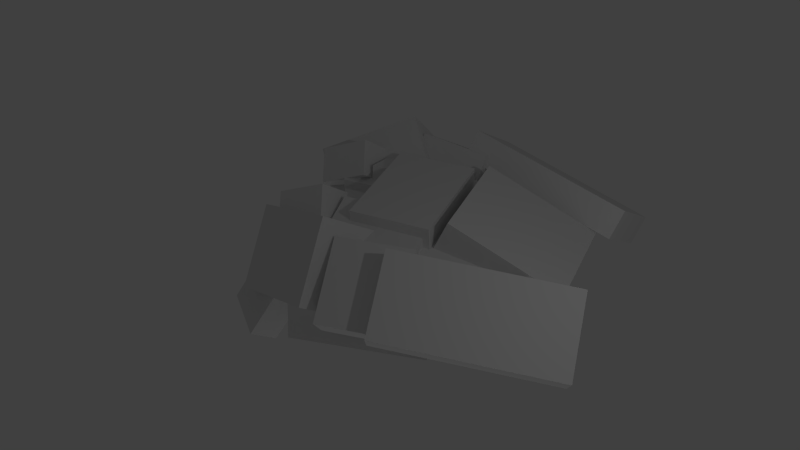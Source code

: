 # Source: Mjolnir.blend  (saved by Blender 2.68.0; exported with 4.5.12 LTS)
import bpy
from mathutils import Matrix  # noqa: F401  (used for matrix-valued properties, if any)

bpy.ops.wm.read_factory_settings(use_empty=True)
scene = bpy.context.scene
scene.name = 'Scene'

# ---- collections
col_collection_1 = bpy.data.collections.new('Collection 1'); scene.collection.children.link(col_collection_1)

# ---- world
world_world = bpy.data.worlds.new('World'); scene.world = world_world
world_world.color = (0.05088, 0.05088, 0.05088)
world_world.use_sun_shadow = False
world_world.sun_shadow_jitter_overblur = 0.0
world_world.cycles.sampling_method = 'MANUAL'
world_world.cycles.sample_map_resolution = 256

# ---- cameras
cam_camera_001 = bpy.data.cameras.new('Camera.001')
cam_camera_001.clip_end = 100.0
cam_camera_001.lens = 35.0
cam_camera_001.sensor_width = 32.0
cam_camera_001.sensor_height = 18.0
cam_camera_001.ortho_scale = 7.314
cam_camera_001.dof.focus_distance = 0.0
cam_camera_001.dof.aperture_fstop = 128.0

# ---- lights
light_lamp = bpy.data.lights.new('Lamp', 'POINT')
light_lamp.transmission_factor = 0.0
light_lamp.cutoff_distance = 30.0
light_lamp.energy = 100.0
light_lamp.shadow_buffer_clip_start = 1.001
light_lamp.shadow_soft_size = 0.1
light_lamp.shadow_maximum_resolution = 0.006
light_lamp.use_absolute_resolution = True
light_lamp.cycles.use_multiple_importance_sampling = False
light_lamp_001 = bpy.data.lights.new('Lamp.001', 'POINT')
light_lamp_001.transmission_factor = 0.0
light_lamp_001.cutoff_distance = 30.0
light_lamp_001.energy = 100.0
light_lamp_001.shadow_buffer_clip_start = 1.001
light_lamp_001.shadow_soft_size = 0.1
light_lamp_001.shadow_maximum_resolution = 0.006
light_lamp_001.use_absolute_resolution = True
light_lamp_001.cycles.use_multiple_importance_sampling = False

# ---- meshes
me_cube_013 = bpy.data.meshes.new('Cube.013')
me_cube_013.from_pydata([(1.156, -1.151, 0.1909), (1.342, -1.423, -1.571), (-0.8916, -1.423, -3.085), (-1.078, -1.151, -1.323), (1.077, -1.794, 0.9358), (1.263, -2.066, -0.8259), (-0.9705, -2.066, -2.34), (-1.157, -1.794, -0.5785), (1.361, 0.9701, 0.2823), (1.599, 1.228, -1.457), (-0.6009, 1.585, -2.955), (-0.8387, 1.327, -1.217), (1.406, 1.607, 1.082), (1.643, 1.865, -0.6565), (-0.5561, 2.222, -2.155), (-0.7939, 1.964, -0.4165), (0.6636, 0.9628, -0.4799), (0.471, -1.03, -0.5658), (2.029, -1.149, -0.5684), (2.222, 0.8431, -0.4825), (0.6631, 0.9521, 1.52), (0.4705, -1.04, 1.434), (2.029, -1.16, 1.431), (2.221, 0.8325, 1.517), (0.7675, 0.708, 0.168), (0.6216, -0.8014, 0.1029), (2.565, -0.9436, -1.222), (2.711, 0.5658, -1.157), (1.063, 0.6702, 2.976), (0.9173, -0.8391, 2.911), (2.861, -0.9813, 1.586), (3.007, 0.528, 1.651), (-0.5443, 1.394, -2.034), (-0.606, 0.7553, -2.062), (2.51, 0.5085, -0.6717), (2.572, 1.147, -0.6442), (-0.6692, 1.394, -0.2416), (-0.731, 0.7553, -0.2691), (2.385, 0.5085, 1.121), (2.447, 1.147, 1.148), (-1.436, 0.7704, -0.858), (-1.709, 0.3936, 0.06185), (-0.9426, 0.3281, 1.301), (-0.6697, 0.7049, 0.3809), (-1.633, 1.173, 0.09546), (-1.906, 0.7965, 1.015), (-1.14, 0.731, 2.254), (-0.8672, 1.108, 1.334), (-1.045, 1.437, -1.099), (-1.179, 1.437, 0.8264), (-0.2417, 1.374, -0.7413), (-1.153, 0.3105, -1.148), (-1.233, 0.8738, 0.8022), (-1.288, 0.3105, 0.7779), (-0.3506, 0.247, -0.7898), (-0.4849, 0.247, 1.136), (-0.4304, 0.8103, 1.16), (-1.087, 1.876, -4.018), (-1.84, 1.363, -4.112), (-1.485, 0.8833, -1.25), (-0.7314, 1.397, -1.155), (-1.354, 2.175, -3.403), (-2.108, 1.661, -3.497), (-1.753, 1.181, -0.6351), (-0.9993, 1.695, -0.5406), (1.05, 0.7495, -0.9215), (-0.2922, 0.8558, -1.52), (0.8133, 0.7495, 2.471), (-0.5287, 0.8558, 1.873), (0.004763, 0.8478, 1.469), (0.2663, 1.688, -1.082), (-1.207, 1.209, -3.319), (-1.468, 0.3688, -0.7673), (-0.5584, 1.475, 2.762), (-0.2969, 2.315, 0.2106), (-1.77, 1.836, -2.026), (-2.031, 0.9957, 0.5255), (0.8699, 1.62, 1.282), (0.9727, 1.443, -0.4461), (-0.5691, 1.565, -1.134), (-0.6719, 1.742, 0.5947), (0.6805, 0.3843, 2.233), (0.7833, 0.2067, 0.5045), (-0.7585, 0.3288, -0.1833), (-0.8613, 0.5064, 1.545), (-0.8002, -1.254, -2.148), (-0.7384, -0.6149, -2.121), (2.378, -0.8617, -0.7308), (2.316, -1.501, -0.7583), (-0.9251, -1.254, -0.3558), (-0.8634, -0.6149, -0.3282), (2.253, -0.8617, 1.062), (2.191, -1.501, 1.034), (-1.56, -0.516, -0.9134), (-1.758, -0.1132, 0.04), (-0.9916, -0.1786, 1.279), (-0.794, -0.5815, 0.3254), (-1.833, -0.8928, 0.006396), (-2.031, -0.4899, 0.9598), (-1.264, -0.5554, 2.199), (-1.067, -0.9582, 1.245), (-1.302, -1.23, -1.214), (-1.436, -1.23, 0.7115), (-0.4995, -1.293, -0.8562), (-1.193, -0.1032, -1.166), (-1.403, -1.23, 0.23), (-1.382, -0.6665, 0.7358), (-1.328, -0.1032, 0.76), (-0.3906, -0.1667, -0.8077), (-0.5248, -0.1667, 1.118), (-0.5793, -0.73, 1.094), (-0.6002, -1.293, 0.5881), (-1.425, -1.625, -4.169), (-2.069, -1.003, -4.214), (-1.63, -0.6157, -1.315), (-0.986, -1.237, -1.269), (-1.747, -1.884, -3.578), (-2.39, -1.263, -3.623), (-1.951, -0.875, -0.7238), (-1.308, -1.497, -0.6782), (0.8929, -0.8737, -0.9915), (-0.4491, -0.7674, -1.59), (0.6564, -0.8737, 2.401), (-0.6856, -0.7674, 1.803), (-0.158, -0.8366, 1.397), (-0.05887, -1.677, -1.227), (-1.416, -0.9568, -3.412), (-1.515, -0.1166, -0.7883), (-0.8345, -1.382, 2.639), (-0.7353, -2.222, 0.01498), (-2.093, -1.502, -2.17), (-2.192, -0.6618, 0.454), (0.5464, -1.727, 1.138), (0.6835, -1.55, -0.5751), (-0.8583, -1.427, -1.263), (-0.9954, -1.605, 0.4504), (0.5959, -0.4913, 2.195), (0.733, -0.3137, 0.4821), (-0.8088, -0.1916, -0.2057), (-0.9459, -0.3692, 1.508), (-0.5923, -1.137, 0.8876), (-0.3951, -2.113, -1.1), (0.8582, -2.012, -0.7042), (0.6611, -1.035, 1.283), (-0.6164, -1.403, 1.926), (-0.4192, -2.379, -0.06096), (0.8341, -2.278, 0.3343), (0.637, -1.302, 2.321), (0.2273, -1.363, 1.687), (0.4245, -2.339, -0.3), (3.298, -1.884, -0.2757), (3.101, -0.9076, 1.711), (0.2772, -1.62, 2.738), (0.4744, -2.596, 0.7505), (3.348, -2.141, 0.7748), (3.151, -1.165, 2.762), (0.4851, 1.305, 1.802), (0.8686, 2.257, -0.1019), (3.612, 1.37, -0.1354), (3.229, 0.4181, 1.769), (0.5826, 1.54, 2.874), (0.9662, 2.492, 0.9699), (3.71, 1.605, 0.9363), (3.326, 0.653, 2.84), (-0.365, 1.216, 0.989), (0.01857, 2.168, -0.915), (1.234, 1.873, -0.5368), (0.8501, 0.9205, 1.367), (-0.3387, 1.471, 2.05), (0.04487, 2.423, 0.1461), (1.26, 2.128, 0.5243), (0.8764, 1.176, 2.428)], [(52, 49), (105, 102), (106, 102)], [(1, 2, 6, 5), (2, 3, 7, 6), (4, 7, 3, 0), (8, 12, 13, 9), (8, 9, 10, 11), (12, 15, 14, 13), (9, 13, 14, 10), (10, 14, 15, 11), (12, 15, 11, 8), (44, 45, 41, 40), (20, 16, 17, 21), (21, 22, 18, 17), (22, 23, 19, 18), (23, 20, 16, 19), (16, 19, 18, 17), (23, 22, 21, 20), (28, 29, 25, 24), (29, 30, 26, 25), (30, 31, 27, 26), (31, 28, 24, 27), (24, 25, 26, 27), (31, 30, 29, 28), (36, 32, 33, 37), (37, 38, 34, 33), (38, 39, 35, 34), (39, 36, 32, 35), (32, 33, 34, 35), (39, 38, 37, 36), (40, 41, 42, 43), (45, 46, 42, 41), (46, 47, 43, 42), (47, 43, 40, 44), (47, 46, 45, 44), (66, 68, 123, 121), (122, 123, 68, 67), (55, 53, 52, 56), (51, 54, 50, 48), (57, 58, 59, 60), (61, 64, 63, 62), (57, 61, 62, 58), (59, 60, 64, 63), (61, 57, 60, 64), (55, 54, 51, 53), (70, 74, 75, 71), (73, 76, 75, 74), (69, 73, 74, 70), (71, 75, 76, 72), (73, 69, 72, 76), (97, 93, 94, 98), (77, 80, 79, 78), (81, 82, 83, 84), (77, 78, 82, 81), (78, 79, 83, 82), (79, 80, 84, 83), (81, 84, 80, 77), (89, 85, 86, 90), (90, 86, 87, 91), (91, 87, 88, 92), (92, 88, 85, 89), (85, 88, 87, 86), (92, 89, 90, 91), (98, 94, 95, 99), (99, 95, 96, 100), (100, 96, 93, 97), (93, 96, 95, 94), (100, 97, 98, 99), (109, 110, 106, 107), (0, 3, 2, 1), (103, 101, 105, 111), (112, 115, 114, 113), (116, 117, 118, 119), (112, 113, 117, 116), (114, 115, 119, 118), (116, 119, 115, 112), (120, 121, 123, 122), (124, 127, 126, 125), (108, 109, 107, 104), (125, 126, 130, 129), (128, 129, 130, 131), (124, 125, 129, 128), (126, 127, 131, 130), (128, 131, 127, 124), (144, 145, 141, 140), (132, 135, 134, 133), (136, 139, 138, 137), (132, 133, 137, 136), (133, 134, 138, 137), (134, 138, 139, 135), (136, 132, 135, 139), (146, 147, 143, 142), (147, 144, 140, 143), (152, 153, 149, 148), (140, 141, 142, 143), (147, 146, 145, 144), (153, 154, 150, 149), (154, 155, 151, 150), (155, 152, 148, 151), (160, 156, 157, 161), (148, 149, 150, 151), (155, 154, 153, 152), (161, 157, 158, 162), (162, 158, 159, 163), (163, 159, 156, 160), (168, 164, 165, 169), (156, 159, 158, 157), (163, 160, 161, 162), (169, 165, 166, 170), (170, 166, 167, 171), (171, 167, 164, 168), (120, 122, 67, 65), (171, 168, 169, 170), (58, 62, 63, 59), (65, 67, 68, 66), (113, 114, 118, 117), (145, 146, 142, 141), (0, 1, 5, 4), (120, 65, 66, 121), (69, 70, 71, 72), (164, 167, 166, 165), (4, 5, 6, 7), (101, 103, 108, 104), (53, 51, 48, 49), (107, 102, 101, 104)])
me_cube_013.use_remesh_preserve_volume = False
me_cube_013.use_remesh_preserve_attributes = False
me_cube_013.use_mirror_vertex_groups = False
me_cube_013.update()

# ---- objects
ob_cube_003 = bpy.data.objects.new('Cube.003', me_cube_013)
ob_lamp = bpy.data.objects.new('Lamp', light_lamp)
ob_camera = bpy.data.objects.new('Camera', cam_camera_001)
ob_lamp_001 = bpy.data.objects.new('Lamp.001', light_lamp_001)

# ---- transforms, parenting, visibility, modifiers, constraints
ob_cube_003.location = (0.1224, 0.0121, -0.02843)
ob_cube_003.rotation_euler = (0.0, 0.1745, -0.08727)
ob_cube_003.scale = (1.469, -1.647, 0.5805)
ob_cube_003.lineart.crease_threshold = 0.0
ob_lamp.location = (2.95, -6.955, -8.701)
ob_lamp.rotation_euler = (0.6503, 0.05522, 1.866)
ob_lamp.lock_rotations_4d = False
ob_lamp.empty_display_type = 'ARROWS'
ob_lamp.color = (0.0, 0.0, 0.0, 0.0)
ob_lamp.lineart.crease_threshold = 0.0
ob_camera.location = (8.302, -15.31, 12.7)
ob_camera.rotation_euler = (0.9396, 0.05811, 0.4546)
ob_camera.scale = (1.0, 1.0, 1.0)
ob_camera.lock_rotations_4d = False
ob_camera.empty_display_type = 'ARROWS'
ob_camera.color = (0.0, 0.0, 0.0, 0.0)
ob_camera.display_type = 'WIRE'
ob_camera.lineart.crease_threshold = 0.0
ob_lamp_001.location = (7.597, -4.254, 5.964)
ob_lamp_001.rotation_euler = (0.6503, 0.05522, 1.866)
ob_lamp_001.lock_rotations_4d = False
ob_lamp_001.empty_display_type = 'ARROWS'
ob_lamp_001.color = (0.0, 0.0, 0.0, 0.0)
ob_lamp_001.lineart.crease_threshold = 0.0

# ---- collection membership
col_collection_1.objects.link(ob_cube_003)
col_collection_1.objects.link(ob_lamp)
col_collection_1.objects.link(ob_camera)
col_collection_1.objects.link(ob_lamp_001)

# ---- scene / render settings (as saved in the file)
scene.camera = ob_camera
scene.frame_start = 1; scene.frame_end = 250; scene.frame_set(1)
scene.render.engine = 'BLENDER_EEVEE_NEXT'
scene.render.image_settings.color_mode = 'RGB'
scene.render.image_settings.compression = 90
scene.render.resolution_percentage = 50
scene.render.dither_intensity = 0.0
scene.cycles.use_denoising = False
scene.cycles.samples = 10
scene.cycles.sampling_pattern = 'TABULATED_SOBOL'
scene.cycles.light_sampling_threshold = 0.0
scene.cycles.use_adaptive_sampling = False
scene.cycles.use_light_tree = False
scene.cycles.blur_glossy = 0.0
scene.cycles.volume_bounces = 1
scene.cycles.pixel_filter_type = 'GAUSSIAN'
scene.cycles.sample_clamp_indirect = 0.0
scene.view_settings.view_transform = 'Standard'
bpy.context.view_layer.update()
